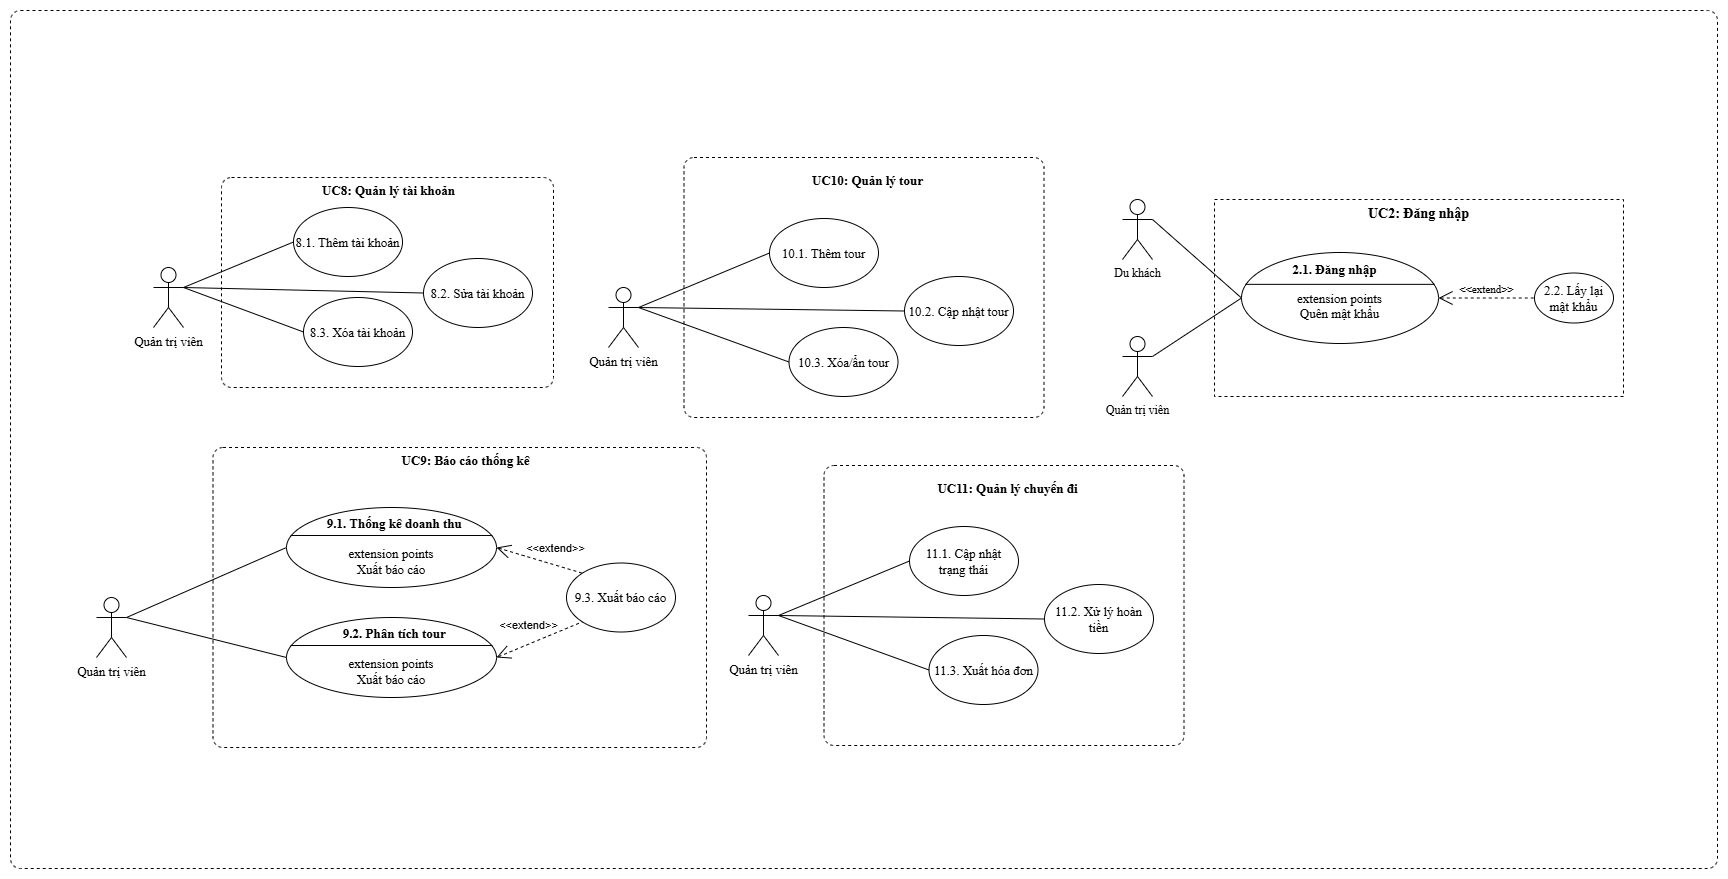

The diagram above was exported from draw.io. Its source (the exported page's mxGraphModel, read from the mxfile embedded in the PNG):
<mxGraphModel dx="2802" dy="1224" grid="0" gridSize="10" guides="1" tooltips="1" connect="1" arrows="1" fold="1" page="0" pageScale="1" pageWidth="827" pageHeight="1169" math="0" shadow="0">
  <root>
    <mxCell id="0" />
    <mxCell id="1" parent="0" />
    <mxCell id="wDUOqj5xHm-8txly-bCH-1" parent="1" style="html=1;align=center;verticalAlign=top;rounded=1;absoluteArcSize=1;arcSize=20;dashed=1;whiteSpace=wrap;movable=1;resizable=1;rotatable=1;deletable=1;editable=1;locked=0;connectable=1;fontFamily=Times New Roman;fontSize=13;" value="" vertex="1">
      <mxGeometry height="858" width="1707" x="-138" y="298" as="geometry" />
    </mxCell>
    <mxCell id="wgHyd6udlJqgPLdubzBB-1" parent="1" style="html=1;align=center;verticalAlign=top;rounded=1;absoluteArcSize=1;arcSize=20;dashed=1;whiteSpace=wrap;movable=1;resizable=1;rotatable=1;deletable=1;editable=1;locked=0;connectable=1;fontFamily=Times New Roman;fontSize=13;" value="" vertex="1">
      <mxGeometry height="210" width="332" x="73" y="465" as="geometry" />
    </mxCell>
    <mxCell id="wgHyd6udlJqgPLdubzBB-2" parent="1" style="shape=umlActor;verticalLabelPosition=bottom;verticalAlign=top;html=1;fontFamily=Times New Roman;fontSize=13;" value="Quản trị viên" vertex="1">
      <mxGeometry height="60" width="30" x="5" y="555" as="geometry" />
    </mxCell>
    <mxCell id="wgHyd6udlJqgPLdubzBB-3" parent="1" style="text;align=center;fontStyle=1;verticalAlign=middle;spacingLeft=3;spacingRight=3;strokeColor=none;rotatable=0;points=[[0,0.5],[1,0.5]];portConstraint=eastwest;html=1;fontFamily=Times New Roman;fontSize=13;" value="UC8: Quản lý tài khoản" vertex="1">
      <mxGeometry height="26" width="330" x="75" y="465" as="geometry" />
    </mxCell>
    <mxCell id="wgHyd6udlJqgPLdubzBB-4" parent="1" style="ellipse;whiteSpace=wrap;html=1;fontFamily=Times New Roman;fontSize=13;" value="8.1. Thêm tài khoản" vertex="1">
      <mxGeometry height="69" width="109" x="145" y="495" as="geometry" />
    </mxCell>
    <mxCell id="wgHyd6udlJqgPLdubzBB-5" parent="1" style="ellipse;whiteSpace=wrap;html=1;fontFamily=Times New Roman;fontSize=13;" value="8.2. Sửa tài khoản" vertex="1">
      <mxGeometry height="69" width="109" x="275" y="546" as="geometry" />
    </mxCell>
    <mxCell id="wgHyd6udlJqgPLdubzBB-6" edge="1" parent="1" source="wgHyd6udlJqgPLdubzBB-2" style="endArrow=none;html=1;rounded=0;exitX=1;exitY=0.3333333333333333;exitDx=0;exitDy=0;exitPerimeter=0;entryX=0;entryY=0.5;entryDx=0;entryDy=0;fontFamily=Times New Roman;fontSize=13;" target="wgHyd6udlJqgPLdubzBB-4" value="">
      <mxGeometry relative="1" as="geometry">
        <mxPoint x="45" y="541" as="sourcePoint" />
        <mxPoint x="229" y="505" as="targetPoint" />
      </mxGeometry>
    </mxCell>
    <mxCell id="wgHyd6udlJqgPLdubzBB-7" edge="1" parent="1" source="wgHyd6udlJqgPLdubzBB-2" style="endArrow=none;html=1;rounded=0;entryX=0;entryY=0.5;entryDx=0;entryDy=0;fontFamily=Times New Roman;fontSize=13;exitX=1;exitY=0.3333333333333333;exitDx=0;exitDy=0;exitPerimeter=0;" target="wgHyd6udlJqgPLdubzBB-5" value="">
      <mxGeometry relative="1" as="geometry">
        <mxPoint x="15" y="595" as="sourcePoint" />
        <mxPoint x="215" y="585" as="targetPoint" />
      </mxGeometry>
    </mxCell>
    <mxCell id="wgHyd6udlJqgPLdubzBB-8" parent="1" style="ellipse;whiteSpace=wrap;html=1;fontFamily=Times New Roman;fontSize=13;" value="8.3. Xóa tài khoản" vertex="1">
      <mxGeometry height="69" width="109" x="155" y="585" as="geometry" />
    </mxCell>
    <mxCell id="wgHyd6udlJqgPLdubzBB-9" edge="1" parent="1" source="wgHyd6udlJqgPLdubzBB-2" style="endArrow=none;html=1;rounded=0;entryX=0;entryY=0.5;entryDx=0;entryDy=0;fontFamily=Times New Roman;fontSize=13;exitX=1;exitY=0.3333333333333333;exitDx=0;exitDy=0;exitPerimeter=0;" target="wgHyd6udlJqgPLdubzBB-8" value="">
      <mxGeometry relative="1" as="geometry">
        <mxPoint x="-5" y="625" as="sourcePoint" />
        <mxPoint x="155" y="639" as="targetPoint" />
      </mxGeometry>
    </mxCell>
    <mxCell id="wgHyd6udlJqgPLdubzBB-20" parent="1" style="html=1;align=center;verticalAlign=top;rounded=1;absoluteArcSize=1;arcSize=20;dashed=1;whiteSpace=wrap;movable=1;resizable=1;rotatable=1;deletable=1;editable=1;locked=0;connectable=1;fontFamily=Times New Roman;fontSize=13;" value="" vertex="1">
      <mxGeometry height="300" width="493.5" x="64.5" y="735" as="geometry" />
    </mxCell>
    <mxCell id="wgHyd6udlJqgPLdubzBB-21" parent="1" style="shape=umlActor;verticalLabelPosition=bottom;verticalAlign=top;html=1;fontFamily=Times New Roman;fontSize=13;" value="Quản trị viên" vertex="1">
      <mxGeometry height="60" width="30" x="-52" y="885" as="geometry" />
    </mxCell>
    <mxCell id="wgHyd6udlJqgPLdubzBB-22" parent="1" style="text;align=center;fontStyle=1;verticalAlign=middle;spacingLeft=3;spacingRight=3;strokeColor=none;rotatable=0;points=[[0,0.5],[1,0.5]];portConstraint=eastwest;html=1;fontFamily=Times New Roman;fontSize=13;" value="UC9: Báo cáo thống kê" vertex="1">
      <mxGeometry height="26" width="330" x="151.5" y="735" as="geometry" />
    </mxCell>
    <mxCell id="wgHyd6udlJqgPLdubzBB-23" parent="1" style="ellipse;whiteSpace=wrap;html=1;fontFamily=Times New Roman;fontSize=13;" value="9.3. Xuất báo cáo" vertex="1">
      <mxGeometry height="69" width="109" x="418" y="850.5" as="geometry" />
    </mxCell>
    <mxCell id="wgHyd6udlJqgPLdubzBB-24" edge="1" parent="1" source="wgHyd6udlJqgPLdubzBB-21" style="endArrow=none;html=1;rounded=0;exitX=1;exitY=0.3333333333333333;exitDx=0;exitDy=0;exitPerimeter=0;entryX=0;entryY=0.5;entryDx=0;entryDy=0;fontFamily=Times New Roman;fontSize=13;entryPerimeter=0;" target="wgHyd6udlJqgPLdubzBB-26" value="">
      <mxGeometry relative="1" as="geometry">
        <mxPoint x="36.5" y="811" as="sourcePoint" />
        <mxPoint x="136.50000000000205" y="799.5" as="targetPoint" />
      </mxGeometry>
    </mxCell>
    <mxCell id="wgHyd6udlJqgPLdubzBB-25" edge="1" parent="1" source="wgHyd6udlJqgPLdubzBB-21" style="endArrow=none;html=1;rounded=0;entryX=0;entryY=0.5;entryDx=0;entryDy=0;fontFamily=Times New Roman;fontSize=13;exitX=1;exitY=0.3333333333333333;exitDx=0;exitDy=0;exitPerimeter=0;entryPerimeter=0;" target="wgHyd6udlJqgPLdubzBB-29" value="">
      <mxGeometry relative="1" as="geometry">
        <mxPoint x="-13.5" y="895" as="sourcePoint" />
        <mxPoint x="163.49999999999773" y="969.5" as="targetPoint" />
      </mxGeometry>
    </mxCell>
    <mxCell id="wgHyd6udlJqgPLdubzBB-26" parent="1" style="html=1;shape=mxgraph.sysml.useCaseExtPt;whiteSpace=wrap;align=center;" value="&lt;div&gt;&lt;br&gt;&lt;/div&gt;&lt;div&gt;&lt;br&gt;&lt;/div&gt;&lt;font face=&quot;Times New Roman&quot; style=&quot;font-size: 13px;&quot;&gt;extension points&lt;br&gt;Xuất báo cáo&lt;/font&gt;" vertex="1">
      <mxGeometry height="80" width="210" x="138" y="795" as="geometry" />
    </mxCell>
    <mxCell id="wgHyd6udlJqgPLdubzBB-27" connectable="0" parent="wgHyd6udlJqgPLdubzBB-26" style="resizable=0;html=1;verticalAlign=middle;align=center;labelBackgroundColor=none;fontStyle=1;" value="&lt;font face=&quot;Times New Roman&quot; style=&quot;font-size: 13px;&quot;&gt;&amp;nbsp; &amp;nbsp; &amp;nbsp; 9.1. Thống kê&amp;nbsp;&lt;/font&gt;&lt;span style=&quot;font-size: 13px; font-family: &amp;quot;Times New Roman&amp;quot;; background-color: transparent; color: light-dark(rgb(0, 0, 0), rgb(255, 255, 255));&quot;&gt;doanh thu&lt;/span&gt;" vertex="1">
      <mxGeometry x="84.00000000000001" y="5.720000000000003" as="geometry">
        <mxPoint x="13" y="9" as="offset" />
      </mxGeometry>
    </mxCell>
    <mxCell id="wgHyd6udlJqgPLdubzBB-28" edge="1" parent="1" source="wgHyd6udlJqgPLdubzBB-26" style="edgeStyle=none;html=1;startArrow=open;endArrow=none;startSize=12;verticalAlign=bottom;dashed=1;labelBackgroundColor=none;rounded=0;exitX=1;exitY=0.5;exitDx=0;exitDy=0;exitPerimeter=0;entryX=0;entryY=0;entryDx=0;entryDy=0;" target="wgHyd6udlJqgPLdubzBB-23" value="&amp;lt;&amp;lt;extend&amp;gt;&amp;gt;">
      <mxGeometry relative="1" width="160" x="0.3231" y="7" as="geometry">
        <mxPoint as="offset" />
        <mxPoint x="368" y="895" as="sourcePoint" />
        <mxPoint x="418" y="855" as="targetPoint" />
      </mxGeometry>
    </mxCell>
    <mxCell id="wgHyd6udlJqgPLdubzBB-29" parent="1" style="html=1;shape=mxgraph.sysml.useCaseExtPt;whiteSpace=wrap;align=center;" value="&lt;div&gt;&lt;br&gt;&lt;/div&gt;&lt;div&gt;&lt;br&gt;&lt;/div&gt;&lt;font face=&quot;Times New Roman&quot; style=&quot;font-size: 13px;&quot;&gt;extension points&lt;br&gt;Xuất báo cáo&lt;/font&gt;" vertex="1">
      <mxGeometry height="80" width="210" x="138" y="905" as="geometry" />
    </mxCell>
    <mxCell id="wgHyd6udlJqgPLdubzBB-30" connectable="0" parent="wgHyd6udlJqgPLdubzBB-29" style="resizable=0;html=1;verticalAlign=middle;align=center;labelBackgroundColor=none;fontStyle=1;" value="&lt;font face=&quot;Times New Roman&quot; style=&quot;font-size: 13px;&quot;&gt;&amp;nbsp; &amp;nbsp; &amp;nbsp; 9.2. Phân tích tour&lt;/font&gt;" vertex="1">
      <mxGeometry x="84.00000000000001" y="5.720000000000003" as="geometry">
        <mxPoint x="13" y="9" as="offset" />
      </mxGeometry>
    </mxCell>
    <mxCell id="wgHyd6udlJqgPLdubzBB-31" edge="1" parent="1" source="wgHyd6udlJqgPLdubzBB-29" style="edgeStyle=none;html=1;startArrow=open;endArrow=none;startSize=12;verticalAlign=bottom;dashed=1;labelBackgroundColor=none;rounded=0;exitX=1;exitY=0.5;exitDx=0;exitDy=0;exitPerimeter=0;entryX=0;entryY=1;entryDx=0;entryDy=0;" target="wgHyd6udlJqgPLdubzBB-23" value="&amp;lt;&amp;lt;extend&amp;gt;&amp;gt;">
      <mxGeometry relative="1" width="160" x="-0.1892" y="9" as="geometry">
        <mxPoint as="offset" />
        <mxPoint x="358" y="825" as="sourcePoint" />
        <mxPoint x="444" y="871" as="targetPoint" />
      </mxGeometry>
    </mxCell>
    <mxCell id="wgHyd6udlJqgPLdubzBB-32" parent="1" style="html=1;align=center;verticalAlign=top;rounded=1;absoluteArcSize=1;arcSize=20;dashed=1;whiteSpace=wrap;movable=1;resizable=1;rotatable=1;deletable=1;editable=1;locked=0;connectable=1;fontFamily=Times New Roman;fontSize=13;" value="" vertex="1">
      <mxGeometry height="260" width="360" x="535.5" y="445" as="geometry" />
    </mxCell>
    <mxCell id="wgHyd6udlJqgPLdubzBB-33" parent="1" style="shape=umlActor;verticalLabelPosition=bottom;verticalAlign=top;html=1;fontFamily=Times New Roman;fontSize=13;" value="Quản trị viên" vertex="1">
      <mxGeometry height="60" width="30" x="460" y="575" as="geometry" />
    </mxCell>
    <mxCell id="wgHyd6udlJqgPLdubzBB-34" parent="1" style="text;align=center;fontStyle=1;verticalAlign=middle;spacingLeft=3;spacingRight=3;strokeColor=none;rotatable=0;points=[[0,0.5],[1,0.5]];portConstraint=eastwest;html=1;fontFamily=Times New Roman;fontSize=13;" value="UC10: Quản lý tour" vertex="1">
      <mxGeometry height="26" width="262" x="587.5" y="455" as="geometry" />
    </mxCell>
    <mxCell id="wgHyd6udlJqgPLdubzBB-35" edge="1" parent="1" source="wgHyd6udlJqgPLdubzBB-33" style="endArrow=none;html=1;rounded=0;exitX=1;exitY=0.3333333333333333;exitDx=0;exitDy=0;exitPerimeter=0;entryX=0;entryY=0.5;entryDx=0;entryDy=0;fontFamily=Times New Roman;fontSize=13;" target="wgHyd6udlJqgPLdubzBB-36" value="">
      <mxGeometry relative="1" as="geometry">
        <mxPoint x="830.5" y="590" as="sourcePoint" />
        <mxPoint x="559.4999999999989" y="565" as="targetPoint" />
      </mxGeometry>
    </mxCell>
    <mxCell id="wgHyd6udlJqgPLdubzBB-36" parent="1" style="ellipse;whiteSpace=wrap;html=1;fontFamily=Times New Roman;fontSize=13;" value="10.1. Thêm tour" vertex="1">
      <mxGeometry height="69" width="109" x="621" y="506" as="geometry" />
    </mxCell>
    <mxCell id="wgHyd6udlJqgPLdubzBB-37" parent="1" style="ellipse;whiteSpace=wrap;html=1;fontFamily=Times New Roman;fontSize=13;" value="10.2. Cập nhật tour" vertex="1">
      <mxGeometry height="69" width="109" x="756" y="564" as="geometry" />
    </mxCell>
    <mxCell id="wgHyd6udlJqgPLdubzBB-38" edge="1" parent="1" source="wgHyd6udlJqgPLdubzBB-33" style="endArrow=none;html=1;rounded=0;exitX=1;exitY=0.3333333333333333;exitDx=0;exitDy=0;exitPerimeter=0;entryX=0;entryY=0.5;entryDx=0;entryDy=0;fontFamily=Times New Roman;fontSize=13;" target="wgHyd6udlJqgPLdubzBB-37" value="">
      <mxGeometry relative="1" as="geometry">
        <mxPoint x="487.5" y="575" as="sourcePoint" />
        <mxPoint x="670.5" y="539" as="targetPoint" />
      </mxGeometry>
    </mxCell>
    <mxCell id="wgHyd6udlJqgPLdubzBB-39" parent="1" style="ellipse;whiteSpace=wrap;html=1;fontFamily=Times New Roman;fontSize=13;" value="10.3. Xóa/ẩn tour" vertex="1">
      <mxGeometry height="69" width="109" x="640.5" y="615" as="geometry" />
    </mxCell>
    <mxCell id="wgHyd6udlJqgPLdubzBB-40" edge="1" parent="1" source="wgHyd6udlJqgPLdubzBB-33" style="endArrow=none;html=1;rounded=0;exitX=1;exitY=0.3333333333333333;exitDx=0;exitDy=0;exitPerimeter=0;entryX=0;entryY=0.5;entryDx=0;entryDy=0;fontFamily=Times New Roman;fontSize=13;" target="wgHyd6udlJqgPLdubzBB-39" value="">
      <mxGeometry relative="1" as="geometry">
        <mxPoint x="494.5" y="628" as="sourcePoint" />
        <mxPoint x="671.5" y="539" as="targetPoint" />
      </mxGeometry>
    </mxCell>
    <mxCell id="wgHyd6udlJqgPLdubzBB-41" parent="1" style="html=1;align=center;verticalAlign=top;rounded=1;absoluteArcSize=1;arcSize=20;dashed=1;whiteSpace=wrap;movable=1;resizable=1;rotatable=1;deletable=1;editable=1;locked=0;connectable=1;fontFamily=Times New Roman;fontSize=13;" value="" vertex="1">
      <mxGeometry height="280" width="360" x="675.5" y="753" as="geometry" />
    </mxCell>
    <mxCell id="wgHyd6udlJqgPLdubzBB-42" parent="1" style="shape=umlActor;verticalLabelPosition=bottom;verticalAlign=top;html=1;fontFamily=Times New Roman;fontSize=13;" value="Quản trị viên" vertex="1">
      <mxGeometry height="60" width="30" x="600" y="883" as="geometry" />
    </mxCell>
    <mxCell id="wgHyd6udlJqgPLdubzBB-43" parent="1" style="text;align=center;fontStyle=1;verticalAlign=middle;spacingLeft=3;spacingRight=3;strokeColor=none;rotatable=0;points=[[0,0.5],[1,0.5]];portConstraint=eastwest;html=1;fontFamily=Times New Roman;fontSize=13;" value="UC11: Quản lý chuyến đi" vertex="1">
      <mxGeometry height="26" width="262" x="727.5" y="763" as="geometry" />
    </mxCell>
    <mxCell id="wgHyd6udlJqgPLdubzBB-44" edge="1" parent="1" source="wgHyd6udlJqgPLdubzBB-42" style="endArrow=none;html=1;rounded=0;exitX=1;exitY=0.3333333333333333;exitDx=0;exitDy=0;exitPerimeter=0;entryX=0;entryY=0.5;entryDx=0;entryDy=0;fontFamily=Times New Roman;fontSize=13;" target="wgHyd6udlJqgPLdubzBB-45" value="">
      <mxGeometry relative="1" as="geometry">
        <mxPoint x="970.5" y="898" as="sourcePoint" />
        <mxPoint x="699.4999999999989" y="873" as="targetPoint" />
      </mxGeometry>
    </mxCell>
    <mxCell id="wgHyd6udlJqgPLdubzBB-45" parent="1" style="ellipse;whiteSpace=wrap;html=1;fontFamily=Times New Roman;fontSize=13;" value="11.1. Cập nhật&lt;div&gt;trạng thái&lt;/div&gt;" vertex="1">
      <mxGeometry height="69" width="109" x="761" y="814" as="geometry" />
    </mxCell>
    <mxCell id="wgHyd6udlJqgPLdubzBB-46" parent="1" style="ellipse;whiteSpace=wrap;html=1;fontFamily=Times New Roman;fontSize=13;" value="11.2. Xử lý hoàn tiền" vertex="1">
      <mxGeometry height="69" width="109" x="896" y="872" as="geometry" />
    </mxCell>
    <mxCell id="wgHyd6udlJqgPLdubzBB-47" edge="1" parent="1" source="wgHyd6udlJqgPLdubzBB-42" style="endArrow=none;html=1;rounded=0;exitX=1;exitY=0.3333333333333333;exitDx=0;exitDy=0;exitPerimeter=0;entryX=0;entryY=0.5;entryDx=0;entryDy=0;fontFamily=Times New Roman;fontSize=13;" target="wgHyd6udlJqgPLdubzBB-46" value="">
      <mxGeometry relative="1" as="geometry">
        <mxPoint x="627.5" y="883" as="sourcePoint" />
        <mxPoint x="810.5" y="847" as="targetPoint" />
      </mxGeometry>
    </mxCell>
    <mxCell id="wgHyd6udlJqgPLdubzBB-48" parent="1" style="ellipse;whiteSpace=wrap;html=1;fontFamily=Times New Roman;fontSize=13;" value="11.3. Xuất hóa đơn" vertex="1">
      <mxGeometry height="69" width="109" x="780.5" y="923" as="geometry" />
    </mxCell>
    <mxCell id="wgHyd6udlJqgPLdubzBB-49" edge="1" parent="1" source="wgHyd6udlJqgPLdubzBB-42" style="endArrow=none;html=1;rounded=0;exitX=1;exitY=0.3333333333333333;exitDx=0;exitDy=0;exitPerimeter=0;entryX=0;entryY=0.5;entryDx=0;entryDy=0;fontFamily=Times New Roman;fontSize=13;" target="wgHyd6udlJqgPLdubzBB-48" value="">
      <mxGeometry relative="1" as="geometry">
        <mxPoint x="634.5" y="936" as="sourcePoint" />
        <mxPoint x="811.5" y="847" as="targetPoint" />
      </mxGeometry>
    </mxCell>
    <mxCell id="AnJzJrUuprWULtUuP5RO-1" parent="1" style="html=1;whiteSpace=wrap;verticalAlign=top;dashed=1;perimeterSpacing=0;fontFamily=Times New Roman;" value="&lt;font&gt;&lt;span style=&quot;font-size: 14px;&quot;&gt;&lt;b&gt;UC2: Đăng nhập&lt;/b&gt;&lt;/span&gt;&lt;/font&gt;" vertex="1">
      <mxGeometry height="197" width="409" x="1066" y="487" as="geometry" />
    </mxCell>
    <mxCell id="AnJzJrUuprWULtUuP5RO-2" parent="1" style="ellipse;whiteSpace=wrap;html=1;fontFamily=Times New Roman;" value="&lt;font style=&quot;font-size: 13px;&quot;&gt;2.2. Lấy lại mật khẩu&lt;/font&gt;" vertex="1">
      <mxGeometry height="50" width="79" x="1386" y="560.5" as="geometry" />
    </mxCell>
    <mxCell id="AnJzJrUuprWULtUuP5RO-3" edge="1" parent="1" source="AnJzJrUuprWULtUuP5RO-8" style="edgeStyle=none;html=1;startArrow=open;endArrow=none;startSize=12;verticalAlign=bottom;dashed=1;labelBackgroundColor=none;rounded=0;exitX=1;exitY=0.5;exitDx=0;exitDy=0;exitPerimeter=0;entryX=0;entryY=0.5;entryDx=0;entryDy=0;fontFamily=Times New Roman;" target="AnJzJrUuprWULtUuP5RO-2" value="&amp;lt;&amp;lt;extend&amp;gt;&amp;gt;">
      <mxGeometry relative="1" width="160" as="geometry">
        <mxPoint x="1174" y="630" as="sourcePoint" />
        <mxPoint x="1334" y="630" as="targetPoint" />
      </mxGeometry>
    </mxCell>
    <mxCell id="AnJzJrUuprWULtUuP5RO-4" parent="1" style="shape=umlActor;verticalLabelPosition=bottom;verticalAlign=top;html=1;fontFamily=Times New Roman;" value="Quản trị viên" vertex="1">
      <mxGeometry height="60" width="30" x="974" y="624" as="geometry" />
    </mxCell>
    <mxCell id="AnJzJrUuprWULtUuP5RO-5" parent="1" style="shape=umlActor;verticalLabelPosition=bottom;verticalAlign=top;html=1;fontFamily=Times New Roman;" value="Du khách" vertex="1">
      <mxGeometry height="60" width="30" x="974" y="487" as="geometry" />
    </mxCell>
    <mxCell id="AnJzJrUuprWULtUuP5RO-6" edge="1" parent="1" source="AnJzJrUuprWULtUuP5RO-5" style="endArrow=none;html=1;rounded=0;exitX=1;exitY=0.3333333333333333;exitDx=0;exitDy=0;exitPerimeter=0;entryX=0;entryY=0.5;entryDx=0;entryDy=0;entryPerimeter=0;fontFamily=Times New Roman;" target="AnJzJrUuprWULtUuP5RO-8" value="">
      <mxGeometry relative="1" as="geometry">
        <mxPoint x="1014" y="570" as="sourcePoint" />
        <mxPoint x="1114" y="610" as="targetPoint" />
      </mxGeometry>
    </mxCell>
    <mxCell id="AnJzJrUuprWULtUuP5RO-7" edge="1" parent="1" source="AnJzJrUuprWULtUuP5RO-4" style="endArrow=none;html=1;rounded=0;exitX=1;exitY=0.3333333333333333;exitDx=0;exitDy=0;exitPerimeter=0;entryX=0;entryY=0.5;entryDx=0;entryDy=0;entryPerimeter=0;fontFamily=Times New Roman;" target="AnJzJrUuprWULtUuP5RO-8" value="">
      <mxGeometry relative="1" as="geometry">
        <mxPoint x="1014" y="480" as="sourcePoint" />
        <mxPoint x="1124" y="620" as="targetPoint" />
      </mxGeometry>
    </mxCell>
    <mxCell id="AnJzJrUuprWULtUuP5RO-8" parent="1" style="html=1;shape=mxgraph.sysml.useCaseExtPt;whiteSpace=wrap;align=center;fontFamily=Times New Roman;" value="&lt;font style=&quot;font-size: 13px;&quot;&gt;&lt;br&gt;extension points&lt;br&gt;Quên mật khẩu&lt;/font&gt;" vertex="1">
      <mxGeometry height="91" width="197" x="1093" y="540" as="geometry" />
    </mxCell>
    <mxCell id="AnJzJrUuprWULtUuP5RO-9" connectable="0" parent="AnJzJrUuprWULtUuP5RO-8" style="resizable=0;html=1;verticalAlign=middle;align=center;labelBackgroundColor=none;fontStyle=1;fontFamily=Times New Roman;" value="&lt;font style=&quot;font-size: 13px;&quot;&gt;2.1. Đăng nhập&lt;/font&gt;" vertex="1">
      <mxGeometry x="78.80000000000001" y="6.506500000000002" as="geometry">
        <mxPoint x="13" y="9" as="offset" />
      </mxGeometry>
    </mxCell>
  </root>
</mxGraphModel>